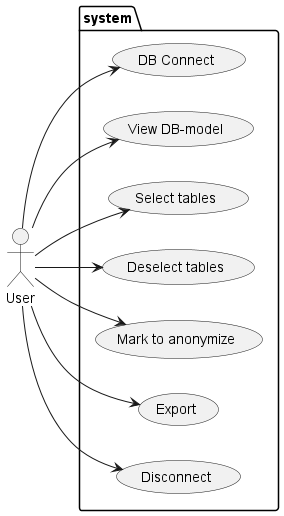

The diagram above was rendered by PlantUML. Its source (embedded in the PNG):
@startuml UsecaseDiagram_UserSystem
left to right direction

:User: as user

package system {
    (DB Connect) as connect
    (View DB-model) as view
    (Select tables) as select
    (Deselect tables) as deselect
    (Mark to anonymize) as mark
    (Export) as export
    (Disconnect) as disconnect
}

user --> connect
user --> view
user --> select
user --> deselect
user --> mark
user --> export
user --> disconnect
@enduml